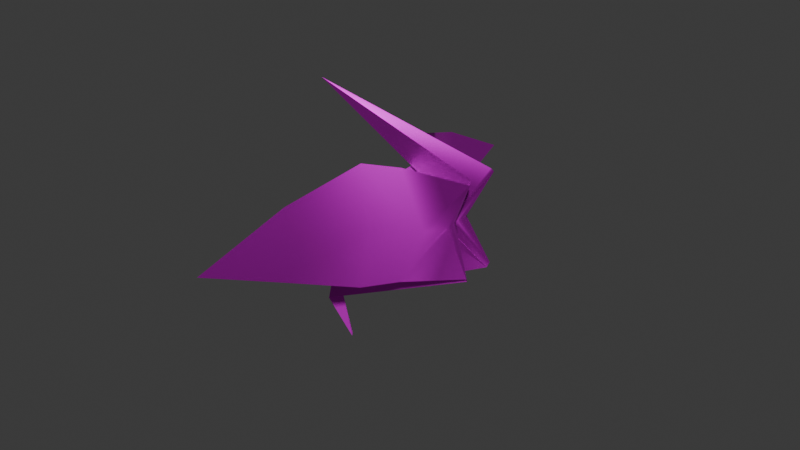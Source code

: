 # Source: Oritsuru_VII.blend  (saved by Blender 4.4.32; exported with 4.5.12 LTS)
import bpy
from mathutils import Matrix  # noqa: F401  (used for matrix-valued properties, if any)

bpy.ops.wm.read_factory_settings(use_empty=True)
scene = bpy.context.scene
scene.name = 'Scene'

# ---- images (referenced by path relative to the original .blend; pixels are not part of the script)
import os
ASSET_DIR = os.environ.get("B2B_ASSET_DIR", "")  # directory of the original .blend (textures are referenced by path, not embedded)
HERE = os.path.dirname(os.path.abspath(__file__))  # packed textures are extracted next to this script under _unpacked/

def load_image(name, relpath, width, height, colorspace="sRGB"):
    """Load a texture the original file referenced (path relative to the .blend, or extracted next to this script)."""
    p = next((c for c in (os.path.join(HERE, relpath), os.path.join(ASSET_DIR, relpath)) if relpath and os.path.exists(c)), "")
    if p:
        img = bpy.data.images.load(p, check_existing=True)
        img.name = name
    else:  # same state as the original file: an image datablock whose file is absent (Cycles renders it pink)
        img = bpy.data.images.new(name, width, height)
        img.source = "FILE"
        img.filepath = "//" + (relpath or name)
    img.colorspace_settings.name = colorspace
    return img
img_oritsuru_vii_png = load_image('Oritsuru_VII.png', 'Oritsuru_VII.png', 1024, 1024, 'sRGB')

# ---- materials (node trees are filled in below, after node groups)
mat_sm_0 = bpy.data.materials.new('sm_0')
mat_sm_0.roughness = 0.5528
mat_sm_0.specular_intensity = 1.0
mat_sm_0.metallic = 1.0

# ---- material node trees
mat_sm_0.use_nodes = True; mat_sm_0.node_tree.nodes.clear()
_N = mat_sm_0.node_tree.nodes; _L = mat_sm_0.node_tree.links
n0 = _N.new('ShaderNodeBsdfPrincipled'); n0.name = 'Principled BSDF'; n0.location = (10, 300)
n0.inputs[1].default_value = 1.0
n0.inputs[2].default_value = 0.5528
n0.inputs[13].default_value = 1.0
n0.inputs[27].default_value = (0.0, 0.0, 0.0, 1.0)
n0.inputs[28].default_value = 1.0
n1 = _N.new('ShaderNodeOutputMaterial'); n1.name = 'Material Output'; n1.location = (300, 300)
n2 = _N.new('ShaderNodeNormalMap'); n2.name = 'Normal Map'; n2.location = (-300, -300)
n2.label = 'Normal/Map'
n3 = _N.new('ShaderNodeTexImage'); n3.name = 'Image Texture'; n3.location = (-300, 600)
n3.image = img_oritsuru_vii_png
_L.new(n0.outputs[0], n1.inputs[0])
_L.new(n2.outputs[0], n0.inputs[5])
_L.new(n3.outputs[0], n0.inputs[0])
n1.is_active_output = True

# ---- world
world_world = bpy.data.worlds.new('World'); scene.world = world_world
world_world.use_nodes = True; world_world.node_tree.nodes.clear()
_N = world_world.node_tree.nodes; _L = world_world.node_tree.links
n0 = _N.new('ShaderNodeOutputWorld'); n0.name = 'World Output'; n0.location = (300, 300)
n1 = _N.new('ShaderNodeBackground'); n1.name = 'Background'; n1.location = (10, 300)
n1.inputs[0].default_value = (0.05088, 0.05088, 0.05088, 1.0)
_L.new(n1.outputs[0], n0.inputs[0])
n0.is_active_output = True
world_world.color = (0.05088, 0.05088, 0.05088)
world_world.sun_shadow_jitter_overblur = 0.0

# ---- meshes
me_sm_0_mesh0000 = bpy.data.meshes.new('sm_0_mesh0000')
me_sm_0_mesh0000.from_pydata([(-2.812, -7.338, 2.963), (0.71, -4.042, 0.246), (-3.255, -7.273, 2.518), (-9.103, 9.778, -0.417), (-10.56, 9.617, 0.3087), (-3.255, -7.273, 2.518), (0.71, -4.042, 0.246), (-10.69, 9.729, 0.1517), (-14.74, 6.879, -0.2946), (-10.69, 9.729, 0.1517), (-9.103, 9.778, -0.417), (-10.69, 9.729, 0.1517), (-9.367, 8.473, -0.3569), (-10.56, 9.617, 0.3087), (-3.255, -7.273, 2.518), (1.331, -4.675, 0.2767), (-2.812, -7.338, 2.963), (-3.255, -7.273, 2.518), (1.331, -4.675, 0.2767), (-14.74, 6.879, -0.2946), (-14.39, 6.83, -0.2916), (-9.367, 8.473, -0.3569), (-10.69, 9.729, 0.1517), (8.024, 3.136, 6.409), (7.707, -0.2017, 4.38), (1.698, -0.4821, 4.38), (-4.311, -0.7625, 4.38), (-5.011, 2.528, 6.409), (-2.546, 6.501, 14.01), (5.103, 6.845, 14.01), (1.155, 9.312, 24.01), (-2.812, -7.338, 2.963), (-4.311, -0.7625, 4.38), (0.71, -4.042, 0.246), (-2.213, 1.288, -0.007845), (7.707, -0.2017, 4.38), (6.915, -6.884, 2.963), (3.324, -3.993, 0.2494), (-4.292, -1.166, -4.319), (1.694, 1.542, -2.689), (1.717, -0.886, -4.319), (-4.311, -0.7625, 4.38), (1.808, -4.673, 2.328), (1.731, -3.026, 4.3), (6.915, -6.884, 2.963), (7.707, -0.2017, 4.38), (1.731, -3.026, 4.3), (1.808, -4.673, 2.328), (-4.311, -0.7625, 4.38), (1.731, -3.026, 4.3), (-5.011, 2.528, 6.409), (7.707, -0.2017, 4.38), (8.024, 3.136, 6.409), (1.502, 1.887, 5.96), (-2.546, 6.501, 14.01), (1.292, 6.376, 14.03), (1.155, 9.312, 24.01), (5.103, 6.845, 14.01), (13.58, 11.85, -0.4639), (7.336, -6.745, 2.522), (2.947, -4.6, 0.2767), (2.947, -4.6, 0.2767), (7.336, -6.745, 2.522), (6.915, -6.884, 2.963), (7.336, -6.745, 2.522), (3.324, -3.993, 0.2494), (7.336, -6.745, 2.522), (13.58, 11.85, -0.4639), (3.324, -3.993, 0.2494), (-9.103, 9.778, -0.417), (-10.56, 9.55, -1.131), (-10.69, 9.676, -0.9856), (-2.798, -7.63, -2.19), (-3.244, -7.524, -1.755), (0.71, -4.042, 0.246), (-3.244, -7.524, -1.755), (0.71, -4.042, 0.246), (-14.74, 6.879, -0.2946), (-9.103, 9.778, -0.417), (-10.69, 9.676, -0.9856), (-10.69, 9.676, -0.9856), (-10.56, 9.55, -1.131), (-9.367, 8.473, -0.3569), (-3.244, -7.524, -1.755), (1.331, -4.675, 0.2767), (-3.244, -7.524, -1.755), (-2.798, -7.63, -2.19), (1.331, -4.675, 0.2767), (-14.74, 6.879, -0.2946), (-10.69, 9.676, -0.9856), (-9.367, 8.473, -0.3569), (-14.39, 6.83, -0.2916), (7.83, 2.681, -6.524), (-4.983, 1.927, -6.524), (-4.292, -1.166, -4.319), (1.717, -0.886, -4.319), (7.726, -0.6056, -4.319), (-2.666, 3.089, -15.34), (5.539, 3.458, -15.33), (1.485, 2.231, -25.63), (-2.798, -7.63, -2.19), (0.71, -4.042, 0.246), (-4.292, -1.166, -4.319), (7.707, -0.2017, 4.38), (1.665, 2.153, 2.817), (1.698, -0.4821, 4.38), (7.726, -0.6056, -4.319), (3.324, -3.993, 0.2494), (6.928, -7.176, -2.19), (5.789, 1.662, -0.007845), (-4.292, -1.166, -4.319), (1.749, -3.411, -4.005), (1.816, -4.86, -1.698), (6.928, -7.176, -2.19), (1.816, -4.86, -1.698), (1.749, -3.411, -4.005), (7.726, -0.6056, -4.319), (-4.292, -1.166, -4.319), (-4.983, 1.927, -6.524), (1.749, -3.411, -4.005), (7.83, 2.681, -6.524), (7.726, -0.6056, -4.319), (1.527, 1.332, -5.99), (-2.666, 3.089, -15.34), (1.45, 2.986, -15.25), (1.485, 2.231, -25.63), (5.539, 3.458, -15.33), (13.58, 11.85, -0.4639), (2.947, -4.6, 0.2767), (7.348, -6.996, -1.762), (7.348, -6.996, -1.762), (2.947, -4.6, 0.2767), (6.928, -7.176, -2.19), (3.324, -3.993, 0.2494), (7.348, -6.996, -1.762), (3.324, -3.993, 0.2494), (13.58, 11.85, -0.4639), (7.348, -6.996, -1.762), (1.806, -4.645, 0.4373), (1.806, -4.645, 0.4373), (1.807, -4.66, 0.1161), (1.807, -4.66, 0.1161), (2.947, -4.6, 0.2767), (1.806, -4.645, 0.4373), (1.735, -3.112, 0.205), (1.807, -4.66, 0.1161), (2.947, -4.6, 0.2767), (1.735, -3.112, 0.205), (1.331, -4.675, 0.2767), (1.331, -4.675, 0.2767), (-2.213, 1.288, -0.007845), (5.789, 1.662, -0.007845), (7.726, -0.6056, -4.319), (5.789, 1.662, -0.007845), (-2.213, 1.288, -0.007845), (5.789, 1.662, -0.007845), (-4.311, -0.7625, 4.38), (-2.213, 1.288, -0.007845), (1.74, 2.509, -0.05595), (1.74, 2.509, -0.05595)], [], [(60, 58, 59), (109, 107, 106), (108, 106, 107), (89, 90, 88), (91, 88, 90), (45, 46, 44), (46, 47, 44), (47, 138, 44), (138, 61, 44), (62, 44, 61), (36, 37, 35), (151, 35, 37), (20, 21, 19), (22, 19, 21), (17, 18, 16), (18, 139, 16), (139, 42, 16), (41, 16, 42), (42, 43, 41), (10, 8, 9), (130, 131, 113), (131, 141, 113), (141, 114, 113), (114, 115, 113), (116, 113, 115), (121, 119, 120), (122, 120, 119), (119, 118, 122), (118, 123, 122), (124, 122, 123), (123, 125, 124), (125, 126, 124), (126, 120, 124), (122, 124, 120), (119, 117, 118), (3, 7, 4), (4, 5, 3), (6, 3, 5), (50, 48, 49), (49, 53, 50), (54, 50, 53), (53, 55, 54), (56, 54, 55), (57, 56, 55), (52, 57, 55), (55, 53, 52), (53, 49, 52), (51, 52, 49), (2, 0, 1), (28, 30, 29), (29, 23, 28), (27, 28, 23), (26, 27, 23), (25, 26, 23), (23, 24, 25), (98, 99, 97), (92, 98, 97), (97, 93, 92), (93, 94, 92), (94, 95, 92), (96, 92, 95), (144, 149, 145), (144, 142, 143), (147, 143, 148), (147, 145, 146), (137, 135, 136), (157, 156, 104), (159, 157, 104), (155, 159, 104), (103, 155, 104), (105, 103, 104), (104, 156, 105), (152, 40, 39), (153, 152, 39), (158, 153, 39), (154, 158, 39), (38, 154, 39), (39, 40, 38), (13, 11, 12), (14, 13, 12), (12, 15, 14), (82, 80, 81), (81, 83, 82), (84, 82, 83), (134, 132, 133), (87, 85, 86), (140, 87, 86), (112, 140, 86), (86, 110, 112), (111, 112, 110), (129, 127, 128), (33, 31, 32), (32, 34, 33), (102, 100, 101), (101, 150, 102), (65, 63, 64), (79, 77, 78), (68, 66, 67), (74, 72, 73), (69, 76, 75), (75, 70, 69), (71, 69, 70)])
me_sm_0_mesh0000.polygons.foreach_set('use_smooth', [True] * 102)
_uv = me_sm_0_mesh0000.uv_layers.new(name='DiffuseUV')
_uv.uv.foreach_set('vector', [0.3312, 0.2957, 0.8882, 0.01106, 0.3471, 0.1404, 0.6551, 0.1694, 0.9087, 0.2269, 0.7944, 0.3929, 0.9701, 0.3928, 0.7944, 0.3929, 0.9087, 0.2269, 0.03629, 0.5061, 0.07316, 0.4791, 0.008797, 0.6833, 0.03799, 0.6619, 0.008797, 0.6833, 0.07316, 0.4791, 0.7944, 0.3929, 0.8984, 0.5711, 0.9701, 0.3928, 0.8984, 0.5711, 0.9447, 0.5711, 0.9701, 0.3928, 0.9447, 0.5711, 0.9607, 0.5711, 0.9701, 0.3928, 0.9607, 0.5711, 0.9782, 0.5401, 0.9701, 0.3928, 0.992, 0.3892, 0.9701, 0.3928, 0.9782, 0.5401, 0.9701, 0.3928, 0.9087, 0.2269, 0.7944, 0.3929, 0.6551, 0.1694, 0.7944, 0.3929, 0.9087, 0.2269, 0.03799, 0.6619, 0.07316, 0.4791, 0.008797, 0.6833, 0.03629, 0.5061, 0.008797, 0.6833, 0.07316, 0.4791, 0.9894, 0.7652, 0.9777, 0.6197, 0.9691, 0.7675, 0.9777, 0.6197, 0.9605, 0.5888, 0.9691, 0.7675, 0.9605, 0.5888, 0.9445, 0.5888, 0.9691, 0.7675, 0.7946, 0.7647, 0.9691, 0.7675, 0.9445, 0.5888, 0.9445, 0.5888, 0.8987, 0.5888, 0.7946, 0.7647, 0.008798, 0.4708, 0.008797, 0.6833, 0.03629, 0.5061, 0.992, 0.3892, 0.9782, 0.5401, 0.9701, 0.3928, 0.9782, 0.5401, 0.9607, 0.5711, 0.9701, 0.3928, 0.9607, 0.5711, 0.9447, 0.5711, 0.9701, 0.3928, 0.9447, 0.5711, 0.8984, 0.5711, 0.9701, 0.3928, 0.7944, 0.3929, 0.9701, 0.3928, 0.8984, 0.5711, 0.6176, 0.2589, 0.6814, 0.452, 0.5204, 0.2512, 0.5787, 0.452, 0.5204, 0.2512, 0.6814, 0.452, 0.6814, 0.452, 0.5204, 0.6529, 0.5787, 0.452, 0.5204, 0.6529, 0.3566, 0.5936, 0.5787, 0.452, 0.3578, 0.452, 0.5787, 0.452, 0.3566, 0.5936, 0.3566, 0.5936, 0.1051, 0.452, 0.3578, 0.452, 0.1051, 0.452, 0.3566, 0.3105, 0.3578, 0.452, 0.3566, 0.3105, 0.5204, 0.2512, 0.3578, 0.452, 0.5787, 0.452, 0.3578, 0.452, 0.5204, 0.2512, 0.6814, 0.452, 0.6176, 0.6452, 0.5204, 0.6529, 0.008798, 0.4708, 0.03629, 0.5061, 0.03766, 0.5021, 0.03766, 0.5021, 0.1338, 0.07919, 0.008798, 0.4708, 0.008798, 0.01047, 0.008798, 0.4708, 0.1338, 0.07919, 0.5204, 0.6529, 0.6176, 0.6452, 0.6814, 0.452, 0.6814, 0.452, 0.5787, 0.452, 0.5204, 0.6529, 0.3566, 0.5936, 0.5204, 0.6529, 0.5787, 0.452, 0.5787, 0.452, 0.3578, 0.452, 0.3566, 0.5936, 0.1051, 0.452, 0.3566, 0.5936, 0.3578, 0.452, 0.3566, 0.3105, 0.1051, 0.452, 0.3578, 0.452, 0.5204, 0.2512, 0.3566, 0.3105, 0.3578, 0.452, 0.3578, 0.452, 0.5787, 0.452, 0.5204, 0.2512, 0.5787, 0.452, 0.6814, 0.452, 0.5204, 0.2512, 0.6176, 0.2589, 0.5204, 0.2512, 0.6814, 0.452, 0.1338, 0.07919, 0.1357, 0.07244, 0.008798, 0.01047, 0.3748, 0.9072, 0.6334, 0.7666, 0.3749, 0.6259, 0.3749, 0.6259, 0.2034, 0.5619, 0.3748, 0.9072, 0.2034, 0.9715, 0.3748, 0.9072, 0.2034, 0.5619, 0.08922, 0.9532, 0.2034, 0.9715, 0.2034, 0.5619, 0.08935, 0.7666, 0.08922, 0.9532, 0.2034, 0.5619, 0.2034, 0.5619, 0.08948, 0.58, 0.08935, 0.7666, 0.3749, 0.6259, 0.6334, 0.7666, 0.3748, 0.9072, 0.2034, 0.5619, 0.3749, 0.6259, 0.3748, 0.9072, 0.3748, 0.9072, 0.2034, 0.9715, 0.2034, 0.5619, 0.2034, 0.9715, 0.08922, 0.9532, 0.2034, 0.5619, 0.08922, 0.9532, 0.08935, 0.7666, 0.2034, 0.5619, 0.08948, 0.58, 0.2034, 0.5619, 0.08935, 0.7666, 0.9821, 0.58, 0.991, 0.5766, 0.991, 0.58, 0.9821, 0.58, 0.991, 0.5834, 0.991, 0.58, 0.9821, 0.58, 0.991, 0.58, 0.991, 0.5766, 0.9821, 0.58, 0.991, 0.58, 0.991, 0.5834, 0.3471, 0.1404, 0.2819, 0.01106, 0.8882, 0.01106, 0.8109, 0.4712, 0.6962, 0.3859, 0.7535, 0.5879, 0.8109, 0.5878, 0.8109, 0.4712, 0.7535, 0.5879, 0.8109, 0.7044, 0.8109, 0.5878, 0.7535, 0.5879, 0.6959, 0.7901, 0.8109, 0.7044, 0.7535, 0.5879, 0.6961, 0.588, 0.6959, 0.7901, 0.7535, 0.5879, 0.7535, 0.5879, 0.6962, 0.3859, 0.6961, 0.588, 0.6959, 0.7901, 0.6961, 0.588, 0.7535, 0.5879, 0.8109, 0.7044, 0.6959, 0.7901, 0.7535, 0.5879, 0.8109, 0.5878, 0.8109, 0.7044, 0.7535, 0.5879, 0.8109, 0.4712, 0.8109, 0.5878, 0.7535, 0.5879, 0.6962, 0.3859, 0.8109, 0.4712, 0.7535, 0.5879, 0.7535, 0.5879, 0.6961, 0.588, 0.6962, 0.3859, 0.03766, 0.5021, 0.03629, 0.5061, 0.07316, 0.4791, 0.1338, 0.07919, 0.03766, 0.5021, 0.07316, 0.4791, 0.07316, 0.4791, 0.2854, 0.06181, 0.1338, 0.07919, 0.07316, 0.4791, 0.03629, 0.5061, 0.03766, 0.5021, 0.03766, 0.5021, 0.1338, 0.07919, 0.07316, 0.4791, 0.2854, 0.06181, 0.07316, 0.4791, 0.1338, 0.07919, 0.3471, 0.1404, 0.3385, 0.1423, 0.2819, 0.01106, 0.9777, 0.6197, 0.9894, 0.7652, 0.9691, 0.7675, 0.9605, 0.5888, 0.9777, 0.6197, 0.9691, 0.7675, 0.9445, 0.5888, 0.9605, 0.5888, 0.9691, 0.7675, 0.9691, 0.7675, 0.7946, 0.7647, 0.9445, 0.5888, 0.8987, 0.5888, 0.9445, 0.5888, 0.7946, 0.7647, 0.3471, 0.1404, 0.8882, 0.01106, 0.3312, 0.2957, 0.9067, 0.9325, 0.9691, 0.7675, 0.7946, 0.7647, 0.7946, 0.7647, 0.6551, 0.9867, 0.9067, 0.9325, 0.7946, 0.7647, 0.9691, 0.7675, 0.9067, 0.9325, 0.9067, 0.9325, 0.6551, 0.9867, 0.7946, 0.7647, 0.2819, 0.01106, 0.3385, 0.1423, 0.3471, 0.1404, 0.03629, 0.5061, 0.008797, 0.6833, 0.008798, 0.4708, 0.2819, 0.01106, 0.3471, 0.1404, 0.8882, 0.01106, 0.008798, 0.01047, 0.1357, 0.07244, 0.1338, 0.07919, 0.008798, 0.4708, 0.008798, 0.01047, 0.1338, 0.07919, 0.1338, 0.07919, 0.03766, 0.5021, 0.008798, 0.4708, 0.03629, 0.5061, 0.008798, 0.4708, 0.03766, 0.5021])
_ca = me_sm_0_mesh0000.color_attributes.new('Attribute', 'BYTE_COLOR', 'CORNER')
_ca.data.foreach_set('color', [0.0, 0.0, 0.0, 0.0, 0.0, 0.0, 0.0, 0.0, 0.0, 0.0, 0.0, 0.0, 0.0, 0.0, 0.0, 0.0, 0.0, 0.0, 0.0, 0.0, 0.0, 0.0, 0.0, 0.0, 0.0, 0.0, 0.0, 0.0, 0.0, 0.0, 0.0, 0.0, 0.0, 0.0, 0.0, 0.0, 0.0, 0.0, 0.0, 0.0, 0.0, 0.0, 0.0, 0.0, 0.0, 0.0, 0.0, 0.0, 0.0, 0.0, 0.0, 0.0, 0.0, 0.0, 0.0, 0.0, 0.0, 0.0, 0.0, 0.0, 0.0, 0.0, 0.0, 0.0, 0.0, 0.0, 0.0, 0.0, 0.0, 0.0, 0.0, 0.0, 0.0, 0.0, 0.0, 0.0, 0.0, 0.0, 0.0, 0.0, 0.0, 0.0, 0.0, 0.0, 0.0, 0.0, 0.0, 0.0, 0.0, 0.0, 0.0, 0.0, 0.0, 0.0, 0.0, 0.0, 0.0, 0.0, 0.0, 0.0, 0.0, 0.0, 0.0, 0.0, 0.0, 0.0, 0.0, 0.0, 0.0, 0.0, 0.0, 0.0, 0.0, 0.0, 0.0, 0.0, 0.0, 0.0, 0.0, 0.0, 0.0, 0.0, 0.0, 0.0, 0.0, 0.0, 0.0, 0.0, 0.0, 0.0, 0.0, 0.0, 0.0, 0.0, 0.0, 0.0, 0.0, 0.0, 0.0, 0.0, 0.0, 0.0, 0.0, 0.0, 0.0, 0.0, 0.0, 0.0, 0.0, 0.0, 0.0, 0.0, 0.0, 0.0, 0.0, 0.0, 0.0, 0.0, 0.0, 0.0, 0.0, 0.0, 0.0, 0.0, 0.0, 0.0, 0.0, 0.0, 0.0, 0.0, 0.0, 0.0, 0.0, 0.0, 0.0, 0.0, 0.0, 0.0, 0.0, 0.0, 0.0, 0.0, 0.0, 0.0, 0.0, 0.0, 0.0, 0.0, 0.0, 0.0, 0.0, 0.0, 0.0, 0.0, 0.0, 0.0, 0.0, 0.0, 0.0, 0.0, 0.0, 0.0, 0.0, 0.0, 0.0, 0.0, 0.0, 0.0, 0.0, 0.0, 0.0, 0.0, 0.0, 0.0, 0.0, 0.0, 0.0, 0.0, 0.0, 0.0, 0.0, 0.0, 0.0, 0.0, 0.0, 0.0, 0.0, 0.0, 0.0, 0.0, 0.0, 0.0, 0.0, 0.0, 0.0, 0.0, 0.0, 0.0, 0.0, 0.0, 0.0, 0.0, 0.0, 0.0, 0.0, 0.0, 0.0, 0.0, 0.0, 0.0, 0.0, 0.0, 0.0, 0.0, 0.0, 0.0, 0.0, 0.0, 0.0, 0.0, 0.0, 0.0, 0.0, 0.0, 0.0, 0.0, 0.0, 0.0, 0.0, 0.0, 0.0, 0.0, 0.0, 0.0, 0.0, 0.0, 0.0, 0.0, 0.0, 0.0, 0.0, 0.0, 0.0, 0.0, 0.0, 0.0, 0.0, 0.0, 0.0, 0.0, 0.0, 0.0, 0.0, 0.0, 0.0, 0.0, 0.0, 0.0, 0.0, 0.0, 0.0, 0.0, 0.0, 0.0, 0.0, 0.0, 0.0, 0.0, 0.0, 0.0, 0.0, 0.0, 0.0, 0.0, 0.0, 0.0, 0.0, 0.0, 0.0, 0.0, 0.0, 0.0, 0.0, 0.0, 0.0, 0.0, 0.0, 0.0, 0.0, 0.0, 0.0, 0.0, 0.0, 0.0, 0.0, 0.0, 0.0, 0.0, 0.0, 0.0, 0.0, 0.0, 0.0, 0.0, 0.0, 0.0, 0.0, 0.0, 0.0, 0.0, 0.0, 0.0, 0.0, 0.0, 0.0, 0.0, 0.0, 0.0, 0.0, 0.0, 0.0, 0.0, 0.0, 0.0, 0.0, 0.0, 0.0, 0.0, 0.0, 0.0, 0.0, 0.0, 0.0, 0.0, 0.0, 0.0, 0.0, 0.0, 0.0, 0.0, 0.0, 0.0, 0.0, 0.0, 0.0, 0.0, 0.0, 0.0, 0.0, 0.0, 0.0, 0.0, 0.0, 0.0, 0.0, 0.0, 0.0, 0.0, 0.0, 0.0, 0.0, 0.0, 0.0, 0.0, 0.0, 0.0, 0.0, 0.0, 0.0, 0.0, 0.0, 0.0, 0.0, 0.0, 0.0, 0.0, 0.0, 0.0, 0.0, 0.0, 0.0, 0.0, 0.0, 0.0, 0.0, 0.0, 0.0, 0.0, 0.0, 0.0, 0.0, 0.0, 0.0, 0.0, 0.0, 0.0, 0.0, 0.0, 0.0, 0.0, 0.0, 0.0, 0.0, 0.0, 0.0, 0.0, 0.0, 0.0, 0.0, 0.0, 0.0, 0.0, 0.0, 0.0, 0.0, 0.0, 0.0, 0.0, 0.0, 0.0, 0.0, 0.0, 0.0, 0.0, 0.0, 0.0, 0.0, 0.0, 0.0, 0.0, 0.0, 0.0, 0.0, 0.0, 0.0, 0.0, 0.0, 0.0, 0.0, 0.0, 0.0, 0.0, 0.0, 0.0, 0.0, 0.0, 0.0, 0.0, 0.0, 0.0, 0.0, 0.0, 0.0, 0.0, 0.0, 0.0, 0.0, 0.0, 0.0, 0.0, 0.0, 0.0, 0.0, 0.0, 0.0, 0.0, 0.0, 0.0, 0.0, 0.0, 0.0, 0.0, 0.0, 0.0, 0.0, 0.0, 0.0, 0.0, 0.0, 0.0, 0.0, 0.0, 0.0, 0.0, 0.0, 0.0, 0.0, 0.0, 0.0, 0.0, 0.0, 0.0, 0.0, 0.0, 0.0, 0.0, 0.0, 0.0, 0.0, 0.0, 0.0, 0.0, 0.0, 0.0, 0.0, 0.0, 0.0, 0.0, 0.0, 0.0, 0.0, 0.0, 0.0, 0.0, 0.0, 0.0, 0.0, 0.0, 0.0, 0.0, 0.0, 0.0, 0.0, 0.0, 0.0, 0.0, 0.0, 0.0, 0.0, 0.0, 0.0, 0.0, 0.0, 0.0, 0.0, 0.0, 0.0, 0.0, 0.0, 0.0, 0.0, 0.0, 0.0, 0.0, 0.0, 0.0, 0.0, 0.0, 0.0, 0.0, 0.0, 0.0, 0.0, 0.0, 0.0, 0.0, 0.0, 0.0, 0.0, 0.0, 0.0, 0.0, 0.0, 0.0, 0.0, 0.0, 0.0, 0.0, 0.0, 0.0, 0.0, 0.0, 0.0, 0.0, 0.0, 0.0, 0.0, 0.0, 0.0, 0.0, 0.0, 0.0, 0.0, 0.0, 0.0, 0.0, 0.0, 0.0, 0.0, 0.0, 0.0, 0.0, 0.0, 0.0, 0.0, 0.0, 0.0, 0.0, 0.0, 0.0, 0.0, 0.0, 0.0, 0.0, 0.0, 0.0, 0.0, 0.0, 0.0, 0.0, 0.0, 0.0, 0.0, 0.0, 0.0, 0.0, 0.0, 0.0, 0.0, 0.0, 0.0, 0.0, 0.0, 0.0, 0.0, 0.0, 0.0, 0.0, 0.0, 0.0, 0.0, 0.0, 0.0, 0.0, 0.0, 0.0, 0.0, 0.0, 0.0, 0.0, 0.0, 0.0, 0.0, 0.0, 0.0, 0.0, 0.0, 0.0, 0.0, 0.0, 0.0, 0.0, 0.0, 0.0, 0.0, 0.0, 0.0, 0.0, 0.0, 0.0, 0.0, 0.0, 0.0, 0.0, 0.0, 0.0, 0.0, 0.0, 0.0, 0.0, 0.0, 0.0, 0.0, 0.0, 0.0, 0.0, 0.0, 0.0, 0.0, 0.0, 0.0, 0.0, 0.0, 0.0, 0.0, 0.0, 0.0, 0.0, 0.0, 0.0, 0.0, 0.0, 0.0, 0.0, 0.0, 0.0, 0.0, 0.0, 0.0, 0.0, 0.0, 0.0, 0.0, 0.0, 0.0, 0.0, 0.0, 0.0, 0.0, 0.0, 0.0, 0.0, 0.0, 0.0, 0.0, 0.0, 0.0, 0.0, 0.0, 0.0, 0.0, 0.0, 0.0, 0.0, 0.0, 0.0, 0.0, 0.0, 0.0, 0.0, 0.0, 0.0, 0.0, 0.0, 0.0, 0.0, 0.0, 0.0, 0.0, 0.0, 0.0, 0.0, 0.0, 0.0, 0.0, 0.0, 0.0, 0.0, 0.0, 0.0, 0.0, 0.0, 0.0, 0.0, 0.0, 0.0, 0.0, 0.0, 0.0, 0.0, 0.0, 0.0, 0.0, 0.0, 0.0, 0.0, 0.0, 0.0, 0.0, 0.0, 0.0, 0.0, 0.0, 0.0, 0.0, 0.0, 0.0, 0.0, 0.0, 0.0, 0.0, 0.0, 0.0, 0.0, 0.0, 0.0, 0.0, 0.0, 0.0, 0.0, 0.0, 0.0, 0.0, 0.0, 0.0, 0.0, 0.0, 0.0, 0.0, 0.0, 0.0, 0.0, 0.0, 0.0, 0.0, 0.0, 0.0, 0.0, 0.0, 0.0, 0.0, 0.0, 0.0, 0.0, 0.0, 0.0, 0.0, 0.0, 0.0, 0.0, 0.0, 0.0, 0.0, 0.0, 0.0, 0.0, 0.0, 0.0, 0.0, 0.0, 0.0, 0.0, 0.0, 0.0, 0.0, 0.0, 0.0, 0.0, 0.0, 0.0, 0.0, 0.0, 0.0, 0.0, 0.0, 0.0, 0.0, 0.0, 0.0, 0.0, 0.0, 0.0, 0.0, 0.0, 0.0, 0.0, 0.0, 0.0, 0.0, 0.0, 0.0, 0.0, 0.0, 0.0, 0.0, 0.0, 0.0, 0.0, 0.0, 0.0, 0.0, 0.0, 0.0, 0.0, 0.0, 0.0, 0.0, 0.0, 0.0, 0.0, 0.0, 0.0, 0.0, 0.0, 0.0, 0.0, 0.0, 0.0, 0.0, 0.0, 0.0, 0.0, 0.0, 0.0, 0.0, 0.0, 0.0, 0.0, 0.0, 0.0, 0.0, 0.0, 0.0, 0.0, 0.0, 0.0, 0.0, 0.0, 0.0, 0.0, 0.0, 0.0, 0.0, 0.0, 0.0, 0.0, 0.0, 0.0, 0.0, 0.0, 0.0, 0.0, 0.0, 0.0, 0.0, 0.0, 0.0, 0.0, 0.0, 0.0, 0.0, 0.0, 0.0, 0.0, 0.0, 0.0, 0.0, 0.0, 0.0, 0.0, 0.0, 0.0, 0.0, 0.0, 0.0, 0.0, 0.0, 0.0, 0.0, 0.0, 0.0, 0.0, 0.0, 0.0, 0.0, 0.0, 0.0, 0.0, 0.0, 0.0, 0.0, 0.0, 0.0, 0.0, 0.0, 0.0, 0.0, 0.0, 0.0, 0.0, 0.0, 0.0, 0.0, 0.0, 0.0, 0.0, 0.0, 0.0, 0.0, 0.0, 0.0, 0.0, 0.0, 0.0, 0.0, 0.0, 0.0, 0.0, 0.0, 0.0, 0.0, 0.0, 0.0, 0.0, 0.0, 0.0, 0.0, 0.0, 0.0, 0.0, 0.0, 0.0, 0.0, 0.0, 0.0, 0.0, 0.0, 0.0, 0.0, 0.0, 0.0, 0.0, 0.0, 0.0, 0.0, 0.0, 0.0, 0.0, 0.0, 0.0, 0.0, 0.0, 0.0, 0.0, 0.0, 0.0, 0.0, 0.0, 0.0, 0.0, 0.0, 0.0, 0.0, 0.0, 0.0, 0.0, 0.0, 0.0, 0.0, 0.0, 0.0, 0.0, 0.0, 0.0, 0.0, 0.0, 0.0, 0.0, 0.0, 0.0, 0.0, 0.0, 0.0, 0.0, 0.0, 0.0, 0.0, 0.0, 0.0, 0.0, 0.0, 0.0, 0.0, 0.0, 0.0, 0.0, 0.0, 0.0, 0.0, 0.0, 0.0, 0.0, 0.0, 0.0, 0.0, 0.0, 0.0, 0.0, 0.0, 0.0, 0.0, 0.0, 0.0, 0.0, 0.0, 0.0, 0.0, 0.0, 0.0, 0.0, 0.0, 0.0, 0.0, 0.0, 0.0, 0.0, 0.0, 0.0, 0.0, 0.0, 0.0, 0.0, 0.0, 0.0, 0.0, 0.0, 0.0, 0.0, 0.0, 0.0, 0.0, 0.0, 0.0, 0.0, 0.0, 0.0, 0.0, 0.0, 0.0, 0.0, 0.0, 0.0, 0.0, 0.0, 0.0, 0.0, 0.0, 0.0, 0.0, 0.0, 0.0, 0.0, 0.0, 0.0, 0.0, 0.0, 0.0, 0.0, 0.0, 0.0, 0.0, 0.0, 0.0, 0.0, 0.0, 0.0, 0.0, 0.0, 0.0, 0.0, 0.0, 0.0, 0.0, 0.0, 0.0, 0.0, 0.0, 0.0, 0.0, 0.0, 0.0, 0.0, 0.0, 0.0, 0.0, 0.0, 0.0, 0.0, 0.0, 0.0, 0.0, 0.0, 0.0, 0.0, 0.0, 0.0, 0.0, 0.0, 0.0, 0.0, 0.0, 0.0, 0.0, 0.0])
me_sm_0_mesh0000.materials.append(mat_sm_0)
me_sm_0_mesh0000.update()
me_sm_0_mesh0000.normals_split_custom_set([tuple(v) for v in zip(*[iter([-0.02412, -0.9985, 0.04816, 0.3367, -0.2585, -0.9054, 0.08228, -0.6353, -0.7679, 0.7897, -0.3204, 0.5232, 0.8832, 0.3114, 0.3507, 0.7474, -0.08203, 0.6593, 0.7012, 0.703, 0.1189, 0.7474, -0.08203, 0.6593, 0.8832, 0.3114, 0.3507, 0.09216, -0.3473, -0.9332, 0.09215, -0.3473, -0.9332, 0.09213, -0.3473, -0.9332, 0.09217, -0.3472, -0.9332, 0.09213, -0.3473, -0.9332, 0.09215, -0.3473, -0.9332, 0.09954, -0.4535, 0.8857, 0.01842, -0.4135, 0.9103, -0.2232, -0.9736, -0.04749, 0.01842, -0.4135, 0.9103, 0.04468, -0.8095, 0.5855, -0.2232, -0.9736, -0.04749, 0.04468, -0.8095, 0.5855, 0.09598, -0.7696, -0.6313, -0.2232, -0.9736, -0.04749, 0.09598, -0.7696, -0.6313, -0.0241, -0.9985, 0.04819, -0.2232, -0.9736, -0.04749, 0.08232, -0.6353, -0.7679, -0.2232, -0.9736, -0.04749, -0.0241, -0.9985, 0.04819, 0.6986, 0.69, -0.1893, 0.8797, 0.2771, -0.3865, 0.7423, -0.1456, -0.6541, 0.786, -0.3653, -0.4988, 0.7423, -0.1456, -0.6541, 0.8797, 0.2771, -0.3865, 0.08803, -0.2592, 0.9618, 0.08805, -0.2593, 0.9618, 0.08806, -0.2592, 0.9618, 0.08805, -0.2593, 0.9618, 0.08806, -0.2592, 0.9618, 0.08805, -0.2593, 0.9618, -0.04505, -0.6694, -0.7415, 0.2246, -0.9733, 0.04761, 0.3453, -0.9385, 0.001969, 0.2246, -0.9733, 0.04761, 0.09599, -0.7696, -0.6312, 0.3453, -0.9385, 0.001969, 0.09599, -0.7696, -0.6312, 0.04469, -0.8095, 0.5855, 0.3453, -0.9385, 0.001969, -0.05951, -0.4627, 0.8845, 0.3453, -0.9385, 0.001969, 0.04469, -0.8095, 0.5855, 0.04469, -0.8095, 0.5855, 0.01843, -0.4134, 0.9103, -0.05951, -0.4627, 0.8845, -0.2973, 0.5448, -0.7841, -0.2973, 0.5448, -0.7841, -0.2973, 0.5448, -0.7841, 0.07714, -0.56, 0.8249, -0.02407, -0.9986, 0.0481, -0.2285, -0.963, 0.1427, -0.02407, -0.9986, 0.0481, 0.09329, -0.7049, 0.7031, -0.2285, -0.963, 0.1427, 0.09329, -0.7049, 0.7031, 0.04744, -0.8671, -0.4958, -0.2285, -0.963, 0.1427, 0.04744, -0.8671, -0.4958, 0.0212, -0.4842, -0.8747, -0.2285, -0.963, 0.1427, 0.08708, -0.5196, -0.8499, -0.2285, -0.963, 0.1427, 0.0212, -0.4842, -0.8747, 0.0871, -0.5196, -0.8499, 0.02124, -0.4841, -0.8747, 0.1407, -0.705, -0.6951, 0.04347, -0.7838, -0.6195, 0.1407, -0.705, -0.6951, 0.02124, -0.4841, -0.8747, 0.02124, -0.4841, -0.8747, -0.07214, -0.724, -0.6861, 0.04347, -0.7838, -0.6195, -0.07214, -0.724, -0.6861, -0.04118, -0.9982, -0.04432, 0.04347, -0.7838, -0.6195, 0.04946, -0.9979, -0.04242, 0.04347, -0.7838, -0.6195, -0.04118, -0.9982, -0.04432, -0.04118, -0.9982, -0.04432, 0.04474, -0.9964, 0.07267, 0.04946, -0.9979, -0.04242, 0.04474, -0.9964, 0.07267, 0.1397, -0.9894, -0.04022, 0.04946, -0.9979, -0.04242, 0.1397, -0.9894, -0.04022, 0.1407, -0.705, -0.6951, 0.04946, -0.9979, -0.04242, 0.04347, -0.7838, -0.6195, 0.04946, -0.9979, -0.04242, 0.1407, -0.705, -0.6951, 0.02124, -0.4841, -0.8747, -0.04639, -0.5421, -0.839, -0.07214, -0.724, -0.6861, 0.2583, 0.6083, 0.7505, 0.1481, 0.8599, 0.4886, 0.2583, 0.6084, 0.7504, 0.2583, 0.6084, 0.7504, 0.3314, 0.2693, 0.9042, 0.2583, 0.6083, 0.7505, 0.3314, 0.2693, 0.9042, 0.2583, 0.6083, 0.7505, 0.3314, 0.2693, 0.9042, -0.07185, -0.6112, 0.7882, -0.05961, -0.4628, 0.8845, 0.01844, -0.4135, 0.9103, 0.01844, -0.4135, 0.9103, 0.02946, -0.6408, 0.7671, -0.07185, -0.6112, 0.7882, -0.03931, -0.923, 0.3829, -0.07185, -0.6112, 0.7882, 0.02946, -0.6408, 0.7671, 0.02946, -0.6408, 0.7671, 0.0417, -0.9224, 0.3841, -0.03931, -0.923, 0.3829, 0.04297, -0.9583, 0.2825, -0.03931, -0.923, 0.3829, 0.0417, -0.9224, 0.3841, 0.1224, -0.9157, 0.3827, 0.04297, -0.9583, 0.2825, 0.0417, -0.9224, 0.3841, 0.1251, -0.6009, 0.7895, 0.1224, -0.9157, 0.3827, 0.0417, -0.9224, 0.3841, 0.0417, -0.9224, 0.3841, 0.02946, -0.6408, 0.7671, 0.1251, -0.6009, 0.7895, 0.02946, -0.6408, 0.7671, 0.01844, -0.4135, 0.9103, 0.1251, -0.6009, 0.7895, 0.09957, -0.4536, 0.8856, 0.1251, -0.6009, 0.7895, 0.01844, -0.4135, 0.9103, -0.3693, 0.7934, 0.4838, -0.7524, 0.6194, -0.224, -0.8799, 0.2025, -0.4299, -0.04238, 0.9337, -0.3555, -0.04332, 0.9659, -0.2553, -0.04239, 0.9337, -0.3555, -0.04239, 0.9337, -0.3555, -0.03394, 0.7341, -0.6782, -0.04238, 0.9337, -0.3555, -0.03394, 0.7341, -0.6782, -0.04238, 0.9337, -0.3555, -0.03394, 0.7341, -0.6782, -0.02431, 0.5211, -0.8532, -0.03394, 0.7341, -0.6782, -0.03394, 0.7341, -0.6782, -0.02431, 0.5211, -0.8532, -0.02431, 0.5211, -0.8532, -0.03394, 0.7341, -0.6782, -0.03394, 0.7341, -0.6782, -0.02431, 0.5211, -0.8532, -0.02431, 0.5211, -0.8532, -0.04912, 0.9988, 0.004179, -0.04463, 0.9939, -0.1009, -0.04912, 0.9988, 0.004194, -0.04567, 0.8572, 0.5129, -0.04912, 0.9988, 0.004179, -0.04912, 0.9988, 0.004194, -0.04912, 0.9988, 0.004194, -0.04567, 0.8572, 0.5129, -0.04567, 0.8572, 0.5129, -0.04567, 0.8572, 0.5129, -0.03, 0.5664, 0.8236, -0.04567, 0.8572, 0.5129, -0.03, 0.5664, 0.8236, -0.02998, 0.5664, 0.8236, -0.04567, 0.8572, 0.5129, -0.02998, 0.5664, 0.8236, -0.04567, 0.8572, 0.5129, -0.02998, 0.5664, 0.8236, 0.7003, -0.713, 0.03467, 0.2245, -0.9733, 0.04759, 0.09324, -0.7049, 0.7031, 0.7002, -0.7131, 0.03464, -0.02409, -0.9985, 0.04817, 0.09599, -0.7697, -0.6312, 0.7003, -0.713, 0.0346, 0.096, -0.7696, -0.6312, 0.2246, -0.9733, 0.04763, 0.7003, -0.713, 0.03462, 0.09329, -0.7049, 0.7031, -0.02407, -0.9986, 0.0481, -0.3332, 0.1741, -0.9266, -0.3332, 0.1741, -0.9266, -0.3332, 0.1741, -0.9266, -0.3343, 0.926, 0.1756, -0.2177, 0.7687, 0.6014, -0.04141, 0.8875, 0.4589, -0.0466, 0.9915, 0.1217, -0.3343, 0.926, 0.1756, -0.04141, 0.8875, 0.4589, 0.2469, 0.9491, 0.1954, -0.0466, 0.9915, 0.1217, -0.04141, 0.8875, 0.4589, 0.145, 0.7779, 0.6114, 0.2469, 0.9491, 0.1954, -0.04141, 0.8875, 0.4589, -0.02379, 0.5098, 0.8599, 0.145, 0.7779, 0.6114, -0.04141, 0.8875, 0.4589, -0.04141, 0.8875, 0.4589, -0.2177, 0.7687, 0.6014, -0.02379, 0.5098, 0.8599, 0.1016, 0.7668, -0.6338, -0.026, 0.5571, -0.83, -0.03932, 0.8384, -0.5436, 0.2079, 0.9102, -0.3582, 0.1016, 0.7668, -0.6338, -0.03932, 0.8384, -0.5436, -0.04435, 0.938, -0.3438, 0.2079, 0.9102, -0.3582, -0.03932, 0.8384, -0.5436, -0.2925, 0.893, -0.3419, -0.04435, 0.938, -0.3438, -0.03932, 0.8384, -0.5436, -0.1733, 0.7601, -0.6263, -0.2925, 0.893, -0.3419, -0.03932, 0.8384, -0.5436, -0.03932, 0.8384, -0.5436, -0.026, 0.5571, -0.83, -0.1733, 0.7601, -0.6263, -0.6175, -0.6143, -0.4912, -0.6766, -0.7347, 0.05008, -0.6175, -0.6142, -0.4913, -0.04505, -0.6694, -0.7415, -0.6175, -0.6143, -0.4912, -0.6175, -0.6142, -0.4913, -0.6175, -0.6142, -0.4913, 0.2246, -0.9733, 0.04766, -0.04505, -0.6694, -0.7415, -0.62, -0.5665, 0.5429, -0.6765, -0.7363, 0.01526, -0.62, -0.5665, 0.5428, -0.62, -0.5665, 0.5428, -0.0466, -0.5962, 0.8015, -0.62, -0.5665, 0.5429, 0.2247, -0.9733, 0.04761, -0.62, -0.5665, 0.5429, -0.0466, -0.5962, 0.8015, 0.2738, 0.7609, -0.5883, 0.7012, 0.7029, 0.119, 0.8832, 0.3114, 0.3507, 0.2246, -0.9733, 0.04761, -0.04661, -0.5962, 0.8015, 0.3499, -0.9321, 0.09305, 0.09323, -0.7049, 0.7032, 0.2246, -0.9733, 0.04761, 0.3499, -0.9321, 0.09305, 0.04747, -0.8671, -0.4958, 0.09323, -0.7049, 0.7032, 0.3499, -0.9321, 0.09305, 0.3499, -0.9321, 0.09305, -0.04633, -0.5421, -0.839, 0.04747, -0.8671, -0.4958, 0.02122, -0.4841, -0.8747, 0.04747, -0.8671, -0.4958, -0.04633, -0.5421, -0.839, 0.07714, -0.56, 0.8249, 0.3341, -0.1743, 0.9263, -0.02405, -0.9986, 0.04814, -0.8798, 0.2025, -0.43, -0.7524, 0.6194, -0.2239, -0.6986, -0.2059, -0.6852, -0.6986, -0.2059, -0.6852, -0.7244, -0.4232, -0.5441, -0.8798, 0.2025, -0.43, -0.7103, -0.1404, 0.6898, -0.7566, 0.6356, 0.1535, -0.8874, 0.2402, 0.3934, -0.8874, 0.2402, 0.3934, -0.7333, -0.3751, 0.5671, -0.7103, -0.1404, 0.6898, 0.8797, 0.2772, -0.3865, 0.6986, 0.69, -0.1893, 0.2678, 0.815, 0.5139, -0.3005, 0.6151, 0.7289, -0.3005, 0.6151, 0.7289, -0.3005, 0.6151, 0.7289, -0.3359, 0.2583, 0.9058, -0.3359, 0.2583, 0.9058, -0.3359, 0.2583, 0.9058, -0.8875, 0.2401, 0.3933, -0.7566, 0.6356, 0.1536, -0.3702, 0.7418, -0.5593, 0.2622, 0.5366, -0.802, 0.3364, 0.1853, -0.9233, 0.3364, 0.1853, -0.9233, 0.3364, 0.1853, -0.9233, 0.2622, 0.5367, -0.802, 0.2622, 0.5366, -0.802, 0.1504, 0.8109, -0.5655, 0.2622, 0.5366, -0.802, 0.2622, 0.5367, -0.802])] * 3)])
arm_b_0000 = bpy.data.armatures.new('b_0000')  # bones are not reproduced

# ---- objects
ob_b_0000 = bpy.data.objects.new('b_0000', arm_b_0000)
ob_sm_0 = bpy.data.objects.new('sm_0', me_sm_0_mesh0000)

# ---- transforms, parenting, visibility, modifiers, constraints
ob_b_0000.location = (0.0, 0.0, 0.0)
ob_b_0000.rotation_euler = (1.571, -0.0, 0.0)
ob_b_0000.scale = (0.01, 0.01, 0.01)
ob_sm_0.location = (-0.3012, 0.001931, -5.757e-08)
ob_sm_0.rotation_euler = (-3.019, 4.613, -1.481)
ob_sm_0.scale = (0.03002, 0.03002, 0.03002)
ob_sm_0.lock_rotation = (True, False, True)
ob_sm_0.color = (0.8, 0.8, 0.8, 1.0)

# ---- collection membership
scene.collection.objects.link(ob_b_0000)
scene.collection.objects.link(ob_sm_0)

# ---- scene / render settings (as saved in the file)
scene.frame_start = 1; scene.frame_end = 250; scene.frame_set(1)
scene.render.engine = 'BLENDER_EEVEE_NEXT'
scene.render.fps = 25
bpy.context.view_layer.update()

# ---- added for rendering (the .blend has no active camera and no usable light): camera, sun
cam_auto = bpy.data.cameras.new('AutoCamera')
cam_auto.lens = 50.0
cam_auto.sensor_width = 36.0
cam_auto.clip_end = 1000.0
ob_auto_camera = bpy.data.objects.new('AutoCamera', cam_auto)
scene.collection.objects.link(ob_auto_camera)
ob_auto_camera.location = (1.60319, -2.35506, 1.5581)
ob_auto_camera.rotation_euler = (1.09748, -7.21219e-08, 0.694738)
scene.camera = ob_auto_camera
light_auto_sun = bpy.data.lights.new('AutoSun', 'SUN')
light_auto_sun.energy = 3.0
light_auto_sun.angle = 0.0523599
ob_auto_sun = bpy.data.objects.new('AutoSun', light_auto_sun)
scene.collection.objects.link(ob_auto_sun)
ob_auto_sun.rotation_euler = (0.872665, 0.174533, 0.523599)
bpy.context.view_layer.update()
